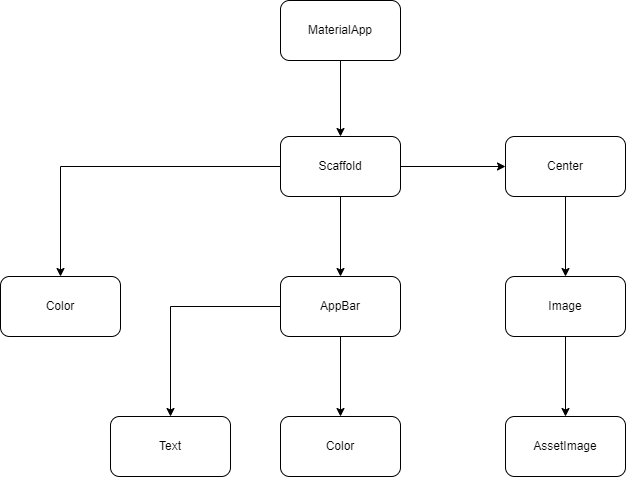

The diagram above was exported from draw.io. Its source (the exported page's mxGraphModel, read from the mxfile embedded in the PNG):
<mxGraphModel dx="978" dy="493" grid="1" gridSize="10" guides="1" tooltips="1" connect="1" arrows="1" fold="1" page="1" pageScale="1" pageWidth="850" pageHeight="1100" math="0" shadow="0">
  <root>
    <mxCell id="0" />
    <mxCell id="1" parent="0" />
    <mxCell id="bGbo5bWKLao6oZHCDRpx-3" value="" style="edgeStyle=orthogonalEdgeStyle;rounded=0;orthogonalLoop=1;jettySize=auto;html=1;" edge="1" parent="1" source="bGbo5bWKLao6oZHCDRpx-1" target="bGbo5bWKLao6oZHCDRpx-2">
      <mxGeometry relative="1" as="geometry" />
    </mxCell>
    <mxCell id="bGbo5bWKLao6oZHCDRpx-5" value="" style="edgeStyle=orthogonalEdgeStyle;rounded=0;orthogonalLoop=1;jettySize=auto;html=1;" edge="1" parent="1" source="bGbo5bWKLao6oZHCDRpx-1" target="bGbo5bWKLao6oZHCDRpx-4">
      <mxGeometry relative="1" as="geometry" />
    </mxCell>
    <mxCell id="bGbo5bWKLao6oZHCDRpx-7" value="" style="edgeStyle=orthogonalEdgeStyle;rounded=0;orthogonalLoop=1;jettySize=auto;html=1;" edge="1" parent="1" source="bGbo5bWKLao6oZHCDRpx-1" target="bGbo5bWKLao6oZHCDRpx-6">
      <mxGeometry relative="1" as="geometry" />
    </mxCell>
    <mxCell id="bGbo5bWKLao6oZHCDRpx-1" value="Scaffold" style="rounded=1;whiteSpace=wrap;html=1;" vertex="1" parent="1">
      <mxGeometry x="365" y="227" width="120" height="60" as="geometry" />
    </mxCell>
    <mxCell id="bGbo5bWKLao6oZHCDRpx-2" value="Color" style="whiteSpace=wrap;html=1;rounded=1;" vertex="1" parent="1">
      <mxGeometry x="85" y="367" width="120" height="60" as="geometry" />
    </mxCell>
    <mxCell id="bGbo5bWKLao6oZHCDRpx-13" value="" style="edgeStyle=orthogonalEdgeStyle;rounded=0;orthogonalLoop=1;jettySize=auto;html=1;" edge="1" parent="1" source="bGbo5bWKLao6oZHCDRpx-4" target="bGbo5bWKLao6oZHCDRpx-12">
      <mxGeometry relative="1" as="geometry" />
    </mxCell>
    <mxCell id="bGbo5bWKLao6oZHCDRpx-4" value="Center" style="whiteSpace=wrap;html=1;rounded=1;" vertex="1" parent="1">
      <mxGeometry x="590" y="227" width="120" height="60" as="geometry" />
    </mxCell>
    <mxCell id="bGbo5bWKLao6oZHCDRpx-11" value="" style="edgeStyle=orthogonalEdgeStyle;rounded=0;orthogonalLoop=1;jettySize=auto;html=1;" edge="1" parent="1" source="bGbo5bWKLao6oZHCDRpx-6" target="bGbo5bWKLao6oZHCDRpx-10">
      <mxGeometry relative="1" as="geometry" />
    </mxCell>
    <mxCell id="bGbo5bWKLao6oZHCDRpx-17" value="" style="edgeStyle=orthogonalEdgeStyle;rounded=0;orthogonalLoop=1;jettySize=auto;html=1;" edge="1" parent="1" source="bGbo5bWKLao6oZHCDRpx-6" target="bGbo5bWKLao6oZHCDRpx-16">
      <mxGeometry relative="1" as="geometry" />
    </mxCell>
    <mxCell id="bGbo5bWKLao6oZHCDRpx-6" value="AppBar" style="whiteSpace=wrap;html=1;rounded=1;" vertex="1" parent="1">
      <mxGeometry x="365" y="367" width="120" height="60" as="geometry" />
    </mxCell>
    <mxCell id="bGbo5bWKLao6oZHCDRpx-10" value="Color" style="whiteSpace=wrap;html=1;rounded=1;" vertex="1" parent="1">
      <mxGeometry x="365" y="507" width="120" height="60" as="geometry" />
    </mxCell>
    <mxCell id="bGbo5bWKLao6oZHCDRpx-15" value="" style="edgeStyle=orthogonalEdgeStyle;rounded=0;orthogonalLoop=1;jettySize=auto;html=1;" edge="1" parent="1" source="bGbo5bWKLao6oZHCDRpx-12" target="bGbo5bWKLao6oZHCDRpx-14">
      <mxGeometry relative="1" as="geometry" />
    </mxCell>
    <mxCell id="bGbo5bWKLao6oZHCDRpx-12" value="Image" style="whiteSpace=wrap;html=1;rounded=1;" vertex="1" parent="1">
      <mxGeometry x="590" y="367" width="120" height="60" as="geometry" />
    </mxCell>
    <mxCell id="bGbo5bWKLao6oZHCDRpx-14" value="AssetImage" style="whiteSpace=wrap;html=1;rounded=1;" vertex="1" parent="1">
      <mxGeometry x="590" y="507" width="120" height="60" as="geometry" />
    </mxCell>
    <mxCell id="bGbo5bWKLao6oZHCDRpx-16" value="Text" style="whiteSpace=wrap;html=1;rounded=1;" vertex="1" parent="1">
      <mxGeometry x="195" y="507" width="120" height="60" as="geometry" />
    </mxCell>
    <mxCell id="bGbo5bWKLao6oZHCDRpx-19" style="edgeStyle=orthogonalEdgeStyle;rounded=0;orthogonalLoop=1;jettySize=auto;html=1;entryX=0.5;entryY=0;entryDx=0;entryDy=0;" edge="1" parent="1" source="bGbo5bWKLao6oZHCDRpx-18" target="bGbo5bWKLao6oZHCDRpx-1">
      <mxGeometry relative="1" as="geometry" />
    </mxCell>
    <mxCell id="bGbo5bWKLao6oZHCDRpx-18" value="MaterialApp" style="rounded=1;whiteSpace=wrap;html=1;" vertex="1" parent="1">
      <mxGeometry x="365" y="91" width="120" height="60" as="geometry" />
    </mxCell>
  </root>
</mxGraphModel>